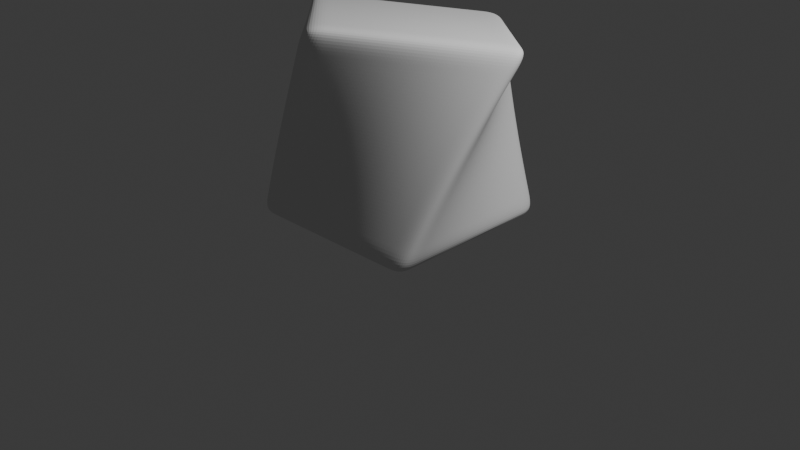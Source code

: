 # Source: Drivers.blend  (saved by Blender 4.0.36; exported with 4.5.12 LTS)
import bpy
from mathutils import Matrix  # noqa: F401  (used for matrix-valued properties, if any)

bpy.ops.wm.read_factory_settings(use_empty=True)
scene = bpy.context.scene
scene.name = 'Scene'

# ---- collections
col_collection = bpy.data.collections.new('Collection'); scene.collection.children.link(col_collection)

# ---- world
world_world = bpy.data.worlds.new('World'); scene.world = world_world
world_world.use_nodes = True; world_world.node_tree.nodes.clear()
_N = world_world.node_tree.nodes; _L = world_world.node_tree.links
n0 = _N.new('ShaderNodeOutputWorld'); n0.name = 'World Output'; n0.location = (300, 300)
n1 = _N.new('ShaderNodeBackground'); n1.name = 'Background'; n1.location = (10, 300)
n1.inputs[0].default_value = (0.05088, 0.05088, 0.05088, 1.0)
_L.new(n1.outputs[0], n0.inputs[0])
n0.is_active_output = True
world_world.color = (0.05088, 0.05088, 0.05088)
world_world.use_sun_shadow = False
world_world.sun_shadow_jitter_overblur = 0.0

# ---- cameras
cam_camera = bpy.data.cameras.new('Camera')
cam_camera.clip_end = 100.0
cam_camera.ortho_scale = 7.314

# ---- lights
light_light = bpy.data.lights.new('Light', 'POINT')
light_light.transmission_factor = 0.0
light_light.use_soft_falloff = False
light_light.energy = 1000.0
light_light.shadow_soft_size = 0.1
light_light.shadow_maximum_resolution = 0.006
light_light.use_absolute_resolution = True

# ---- meshes
me_cube_001 = bpy.data.meshes.new('Cube.001')
me_cube_001.from_pydata([(-1.0, -1.0, 0.05829), (-1.0, -1.0, 2.058), (-1.0, 1.0, 0.05829), (-1.0, 1.0, 2.058), (1.0, -1.0, 0.05829), (1.0, -1.0, 2.058), (1.0, 1.0, 0.05829), (1.0, 1.0, 2.058)], [], [(0, 1, 3, 2), (2, 3, 7, 6), (6, 7, 5, 4), (4, 5, 1, 0), (2, 6, 4, 0), (7, 3, 1, 5)])
_uv = me_cube_001.uv_layers.new(name='UVMap')
_uv.uv.foreach_set('vector', [0.375, 0.0, 0.625, 0.0, 0.625, 0.25, 0.375, 0.25, 0.375, 0.25, 0.625, 0.25, 0.625, 0.5, 0.375, 0.5, 0.375, 0.5, 0.625, 0.5, 0.625, 0.75, 0.375, 0.75, 0.375, 0.75, 0.625, 0.75, 0.625, 1.0, 0.375, 1.0, 0.125, 0.5, 0.375, 0.5, 0.375, 0.75, 0.125, 0.75, 0.625, 0.5, 0.875, 0.5, 0.875, 0.75, 0.625, 0.75])
me_cube_001.update()

# ---- objects
ob_light = bpy.data.objects.new('Light', light_light)
ob_camera = bpy.data.objects.new('Camera', cam_camera)
ob_cube = bpy.data.objects.new('Cube', me_cube_001)
ob_driver_controller = bpy.data.objects.new('Driver controller', None)

# ---- transforms, parenting, visibility, modifiers, constraints
ob_light.location = (4.076, 1.005, 5.904)
ob_light.rotation_euler = (0.6503, 0.05522, 1.866)
ob_light.lock_rotations_4d = False
ob_light.empty_display_type = 'ARROWS'
ob_light.color = (0.0, 0.0, 0.0, 0.0)
ob_light.lineart.crease_threshold = 0.0
ob_camera.location = (7.359, -6.926, 4.958)
ob_camera.rotation_euler = (1.109, 0.0, 0.8149)
ob_camera.lock_rotations_4d = False
ob_camera.empty_display_type = 'ARROWS'
ob_camera.color = (0.0, 0.0, 0.0, 0.0)
ob_camera.display_type = 'WIRE'
ob_camera.lineart.crease_threshold = 0.0
ob_cube.location = (0.0, 0.0, 0.0)
_m = ob_cube.modifiers.new('SimpleDeform', 'SIMPLE_DEFORM')
_m.deform_axis = 'Z'
_m.factor = 0.839
_m.angle = 0.839
_m = ob_cube.modifiers.new('Subdivision', 'SUBSURF')
_m.subdivision_type = 'SIMPLE'
_m.levels = 2
_m.render_levels = 3
_m = ob_cube.modifiers.new('Subdivision.001', 'SUBSURF')
_m.levels = 3
_m.render_levels = 3
_m = ob_cube.modifiers.new('SimpleDeform.001', 'SIMPLE_DEFORM')
_m.deform_method = 'BEND'
_m.factor = 0.1532
_m.angle = 0.1532
ob_driver_controller.location = (1.678, 0.3063, 1.975)

# ---- collection membership
col_collection.objects.link(ob_light)
col_collection.objects.link(ob_camera)
col_collection.objects.link(ob_cube)
col_collection.objects.link(ob_driver_controller)

# ---- scene / render settings (as saved in the file)
scene.camera = ob_camera
scene.frame_start = 1; scene.frame_end = 250; scene.frame_set(15)
scene.render.engine = 'BLENDER_EEVEE_NEXT'
scene.cycles.sampling_pattern = 'TABULATED_SOBOL'
bpy.context.view_layer.update()
